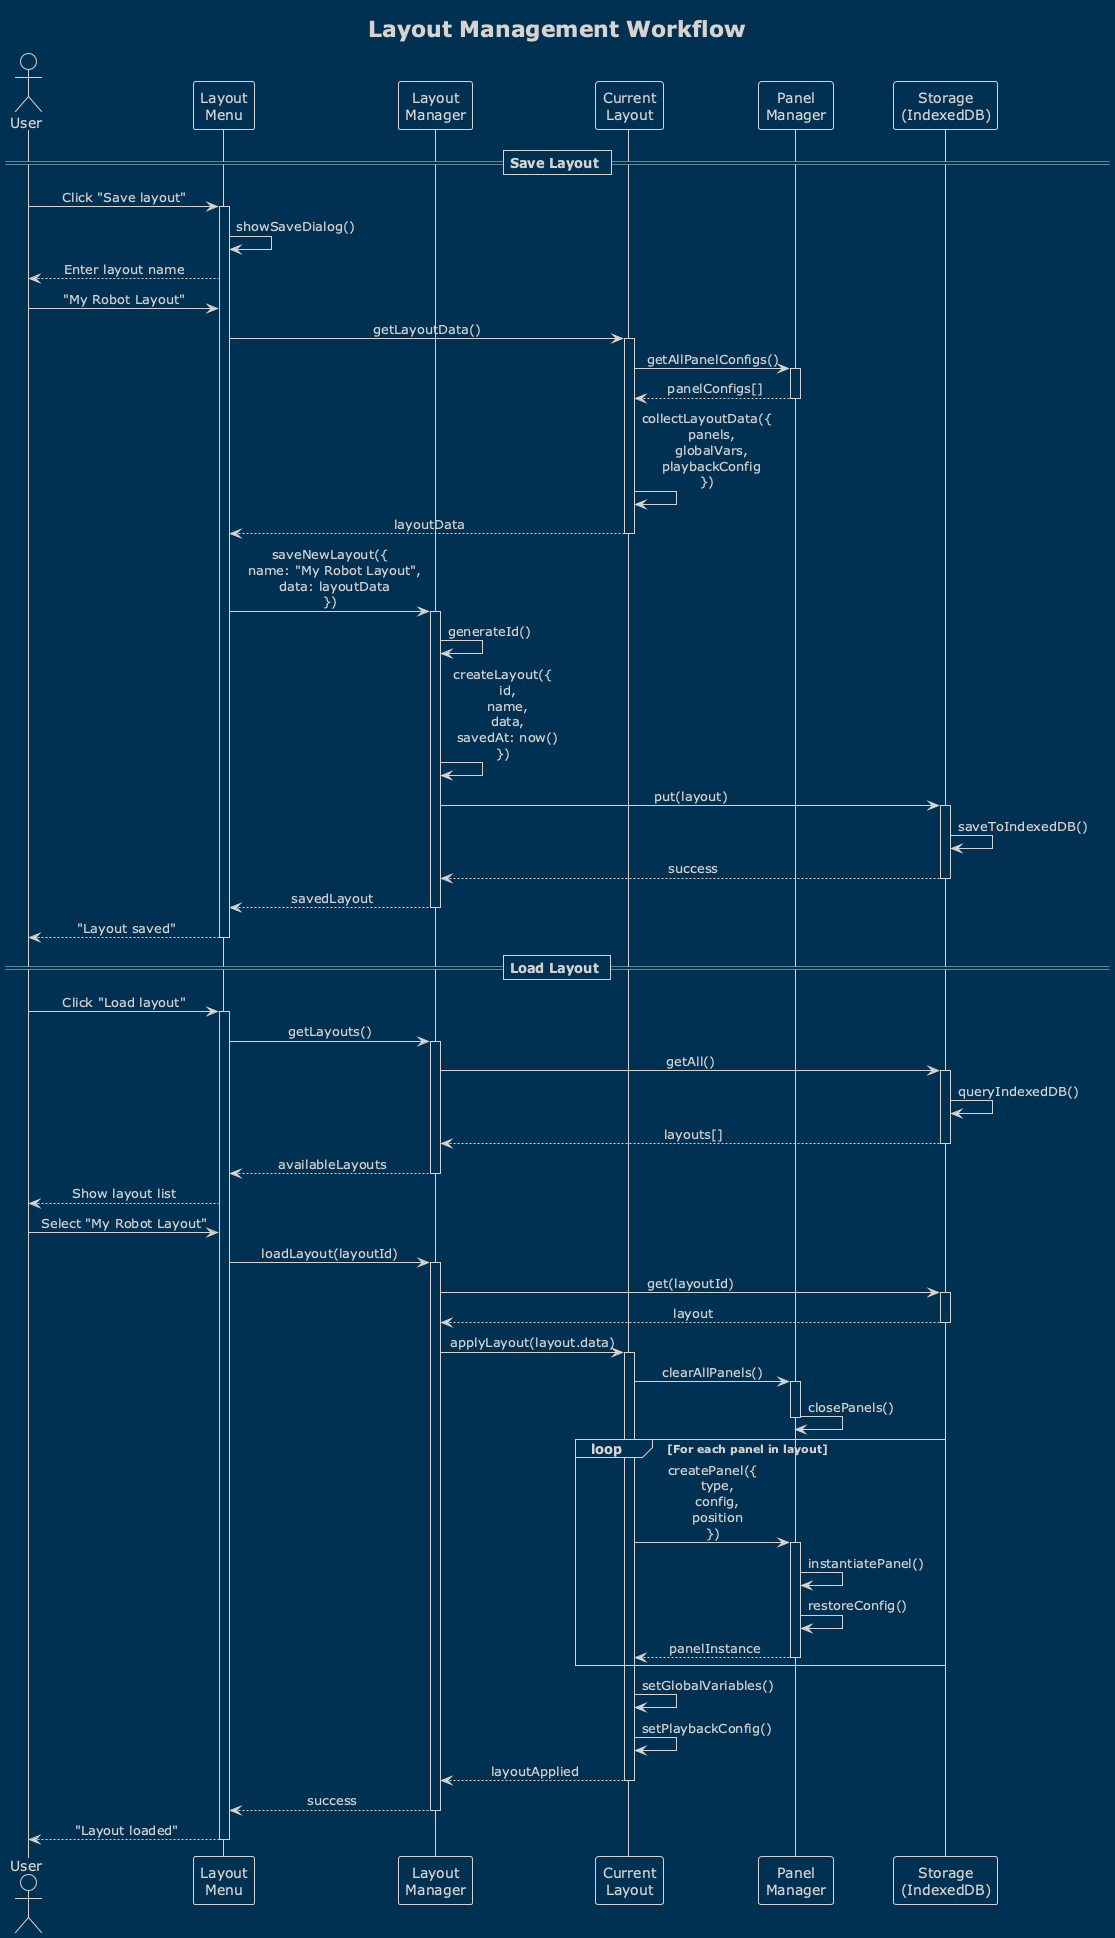

The diagram above was rendered by PlantUML. Its source (embedded in the PNG):
@startuml layout-management-sequence
!theme blueprint
skinparam sequenceMessageAlign center

title Layout Management Workflow

actor User
participant "Layout\nMenu" as Menu
participant "Layout\nManager" as Manager
participant "Current\nLayout" as Current
participant "Panel\nManager" as PanelMgr
participant "Storage\n(IndexedDB)" as Storage

== Save Layout ==

User -> Menu: Click "Save layout"
activate Menu
Menu -> Menu: showSaveDialog()
Menu --> User: Enter layout name

User -> Menu: "My Robot Layout"
Menu -> Current: getLayoutData()
activate Current

Current -> PanelMgr: getAllPanelConfigs()
activate PanelMgr
PanelMgr --> Current: panelConfigs[]
deactivate PanelMgr

Current -> Current: collectLayoutData({\n  panels,\n  globalVars,\n  playbackConfig\n})
Current --> Menu: layoutData
deactivate Current

Menu -> Manager: saveNewLayout({\n  name: "My Robot Layout",\n  data: layoutData\n})
activate Manager

Manager -> Manager: generateId()
Manager -> Manager: createLayout({\n  id,\n  name,\n  data,\n  savedAt: now()\n})

Manager -> Storage: put(layout)
activate Storage
Storage -> Storage: saveToIndexedDB()
Storage --> Manager: success
deactivate Storage

Manager --> Menu: savedLayout
deactivate Manager

Menu --> User: "Layout saved"
deactivate Menu

== Load Layout ==

User -> Menu: Click "Load layout"
activate Menu
Menu -> Manager: getLayouts()
activate Manager

Manager -> Storage: getAll()
activate Storage
Storage -> Storage: queryIndexedDB()
Storage --> Manager: layouts[]
deactivate Storage

Manager --> Menu: availableLayouts
deactivate Manager

Menu --> User: Show layout list
User -> Menu: Select "My Robot Layout"

Menu -> Manager: loadLayout(layoutId)
activate Manager

Manager -> Storage: get(layoutId)
activate Storage
Storage --> Manager: layout
deactivate Storage

Manager -> Current: applyLayout(layout.data)
activate Current

Current -> PanelMgr: clearAllPanels()
activate PanelMgr
PanelMgr -> PanelMgr: closePanels()
deactivate PanelMgr

loop For each panel in layout
    Current -> PanelMgr: createPanel({\n  type,\n  config,\n  position\n})
    activate PanelMgr
    PanelMgr -> PanelMgr: instantiatePanel()
    PanelMgr -> PanelMgr: restoreConfig()
    PanelMgr --> Current: panelInstance
    deactivate PanelMgr
end

Current -> Current: setGlobalVariables()
Current -> Current: setPlaybackConfig()

Current --> Manager: layoutApplied
deactivate Current

Manager --> Menu: success
deactivate Manager

Menu --> User: "Layout loaded"
deactivate Menu

@enduml